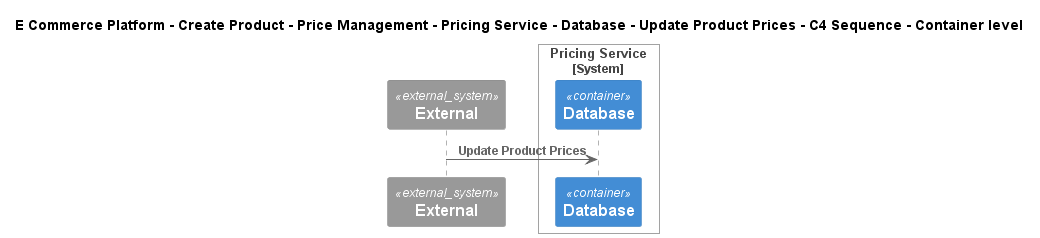

The diagram above was rendered by PlantUML. Its source (embedded in the PNG):
@startuml
!include ..\..\..\..\..\..\..\..\..\.c4s\C4_Sequence.puml
SHOW_FOOT_BOXES()

title E Commerce Platform - Create Product - Price Management - Pricing Service - Database - Update Product Prices - C4 Sequence - Container level

System_Ext(C4InterFlow.SoftwareSystems.ExternalSystem, "External", "")

System_Boundary(ECommercePlatform.CreateProduct.PriceManagement.SoftwareSystems.PricingService, "Pricing Service")
    ContainerDb(ECommercePlatform.CreateProduct.PriceManagement.SoftwareSystems.PricingService.Containers.Database, "Database", "", "")
Boundary_End()

Rel(C4InterFlow.SoftwareSystems.ExternalSystem, ECommercePlatform.CreateProduct.PriceManagement.SoftwareSystems.PricingService.Containers.Database, "Update Product Prices")


@enduml